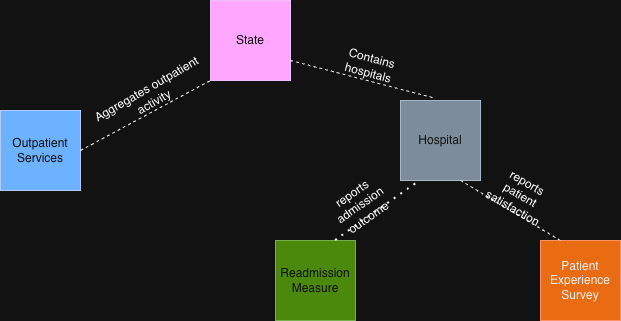

The diagram above was exported from draw.io. Its source (the exported page's mxGraphModel, read from the mxfile embedded in the PNG):
<mxGraphModel dx="764" dy="517" grid="1" gridSize="10" guides="1" tooltips="1" connect="1" arrows="1" fold="1" page="1" pageScale="1" pageWidth="850" pageHeight="1100" math="0" shadow="0">
  <root>
    <mxCell id="0" />
    <mxCell id="1" parent="0" />
    <mxCell id="uXWfj0KTFGk1FnpiC1Pb-1" parent="1" style="whiteSpace=wrap;html=1;aspect=fixed;fillColor=#0050ef;fontColor=#ffffff;strokeColor=#001DBC;" value="Outpatient Services" vertex="1">
      <mxGeometry height="80" width="80" x="110" y="160" as="geometry" />
    </mxCell>
    <mxCell id="uXWfj0KTFGk1FnpiC1Pb-2" parent="1" style="whiteSpace=wrap;html=1;aspect=fixed;fillColor=#6a00ff;fontColor=#ffffff;strokeColor=#3700CC;" value="State" vertex="1">
      <mxGeometry height="80" width="80" x="320" y="50" as="geometry" />
    </mxCell>
    <mxCell id="uXWfj0KTFGk1FnpiC1Pb-3" parent="1" style="whiteSpace=wrap;html=1;aspect=fixed;fillColor=#647687;fontColor=#ffffff;strokeColor=#314354;" value="Hospital" vertex="1">
      <mxGeometry height="80" width="80" x="510" y="150" as="geometry" />
    </mxCell>
    <mxCell id="uXWfj0KTFGk1FnpiC1Pb-4" parent="1" style="whiteSpace=wrap;html=1;aspect=fixed;fillColor=#60a917;strokeColor=#2D7600;fontColor=#ffffff;" value="Readmission Measure" vertex="1">
      <mxGeometry height="80" width="80" x="385" y="290" as="geometry" />
    </mxCell>
    <mxCell id="uXWfj0KTFGk1FnpiC1Pb-5" parent="1" style="whiteSpace=wrap;html=1;aspect=fixed;fillColor=#fa6800;fontColor=#000000;strokeColor=#C73500;" value="Patient Experience Survey" vertex="1">
      <mxGeometry height="80" width="80" x="650" y="290" as="geometry" />
    </mxCell>
    <mxCell id="uXWfj0KTFGk1FnpiC1Pb-6" edge="1" parent="1" source="uXWfj0KTFGk1FnpiC1Pb-3" style="endArrow=none;dashed=1;html=1;rounded=0;entryX=1;entryY=0.75;entryDx=0;entryDy=0;exitX=0.4;exitY=-0.037;exitDx=0;exitDy=0;exitPerimeter=0;" target="uXWfj0KTFGk1FnpiC1Pb-2" value="">
      <mxGeometry height="50" relative="1" width="50" as="geometry">
        <mxPoint x="450" y="160" as="sourcePoint" />
        <mxPoint x="500" y="110" as="targetPoint" />
      </mxGeometry>
    </mxCell>
    <mxCell id="uXWfj0KTFGk1FnpiC1Pb-7" edge="1" parent="1" source="uXWfj0KTFGk1FnpiC1Pb-5" style="endArrow=none;dashed=1;html=1;rounded=0;entryX=0.75;entryY=1;entryDx=0;entryDy=0;exitX=0.25;exitY=0;exitDx=0;exitDy=0;" target="uXWfj0KTFGk1FnpiC1Pb-3" value="">
      <mxGeometry height="50" relative="1" width="50" as="geometry">
        <mxPoint x="530" y="310" as="sourcePoint" />
        <mxPoint x="580" y="260" as="targetPoint" />
      </mxGeometry>
    </mxCell>
    <mxCell id="uXWfj0KTFGk1FnpiC1Pb-8" edge="1" parent="1" source="uXWfj0KTFGk1FnpiC1Pb-1" style="endArrow=none;dashed=1;html=1;rounded=0;entryX=0;entryY=1;entryDx=0;entryDy=0;exitX=1;exitY=0.5;exitDx=0;exitDy=0;" target="uXWfj0KTFGk1FnpiC1Pb-2" value="">
      <mxGeometry height="50" relative="1" width="50" as="geometry">
        <mxPoint x="260" y="170" as="sourcePoint" />
        <mxPoint x="310" y="120" as="targetPoint" />
      </mxGeometry>
    </mxCell>
    <mxCell id="uXWfj0KTFGk1FnpiC1Pb-10" edge="1" parent="1" source="uXWfj0KTFGk1FnpiC1Pb-4" style="endArrow=none;dashed=1;html=1;dashPattern=1 3;strokeWidth=2;rounded=0;exitX=0.75;exitY=0;exitDx=0;exitDy=0;" value="">
      <mxGeometry height="50" relative="1" width="50" as="geometry">
        <Array as="points" />
        <mxPoint x="480" y="280" as="sourcePoint" />
        <mxPoint x="530" y="230" as="targetPoint" />
      </mxGeometry>
    </mxCell>
    <mxCell id="uXWfj0KTFGk1FnpiC1Pb-11" parent="1" style="text;html=1;whiteSpace=wrap;strokeColor=none;fillColor=none;align=center;verticalAlign=middle;rounded=0;rotation=-30;" value="Aggregates outpatient activity" vertex="1">
      <mxGeometry height="30" width="120" x="200" y="130" as="geometry" />
    </mxCell>
    <mxCell id="uXWfj0KTFGk1FnpiC1Pb-12" parent="1" style="text;html=1;whiteSpace=wrap;strokeColor=none;fillColor=none;align=center;verticalAlign=middle;rounded=0;rotation=15;" value="Contains hospitals" vertex="1">
      <mxGeometry height="30" width="60" x="450" y="100" as="geometry" />
    </mxCell>
    <mxCell id="uXWfj0KTFGk1FnpiC1Pb-13" parent="1" style="text;html=1;whiteSpace=wrap;strokeColor=none;fillColor=none;align=center;verticalAlign=middle;rounded=0;rotation=-35;" value="reports admission outcome" vertex="1">
      <mxGeometry height="30" width="60" x="440" y="240" as="geometry" />
    </mxCell>
    <mxCell id="uXWfj0KTFGk1FnpiC1Pb-14" parent="1" style="text;html=1;whiteSpace=wrap;strokeColor=none;fillColor=none;align=center;verticalAlign=middle;rounded=0;rotation=30;" value="reports patient satisfaction" vertex="1">
      <mxGeometry height="30" width="60" x="600" y="230" as="geometry" />
    </mxCell>
  </root>
</mxGraphModel>